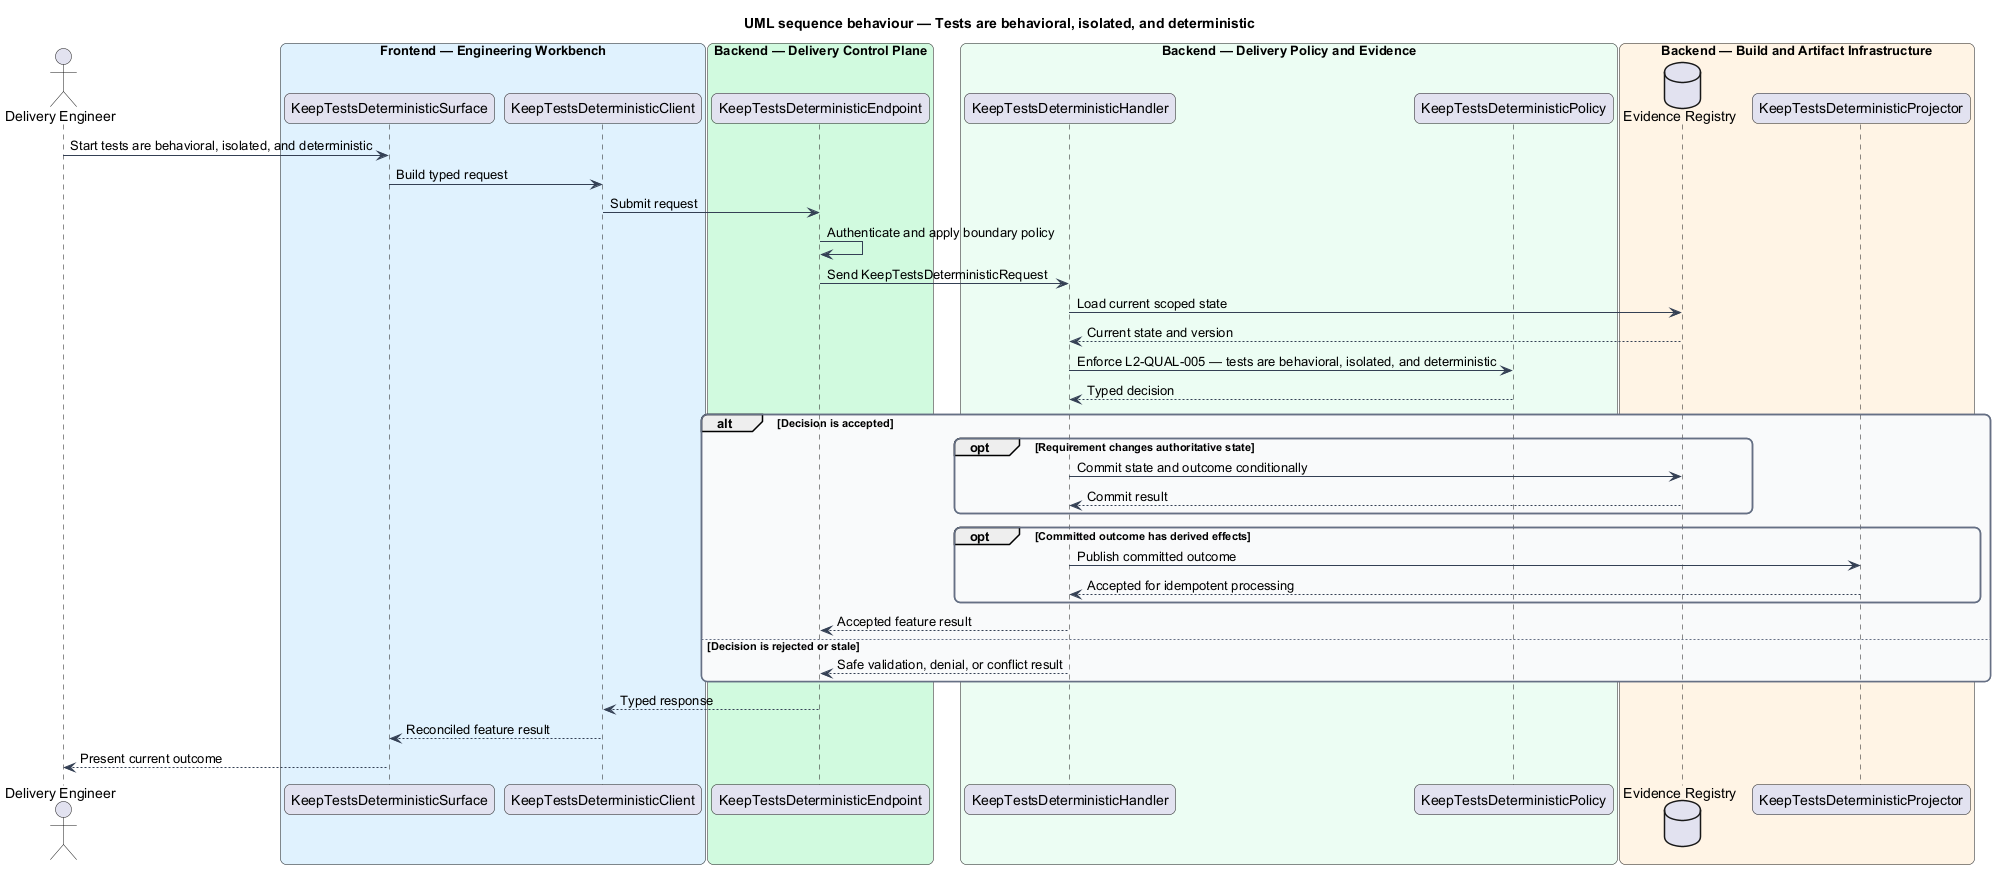

The diagram above was rendered by PlantUML. Its source (embedded in the PNG):
@startuml
title UML sequence behaviour — Tests are behavioral, isolated, and deterministic
skinparam backgroundColor #FFFFFF
skinparam shadowing false
skinparam roundcorner 12
skinparam defaultFontName Arial
skinparam ArrowColor #344054
skinparam rectangle {
  BorderColor #344054
  FontColor #101828
}
skinparam package {
  BorderColor #667085
  FontColor #101828
  BackgroundColor #F9FAFB
}
actor "Delivery Engineer" as actor
box "Frontend — Engineering Workbench" #E0F2FE
  participant "KeepTestsDeterministicSurface" as surface
  participant "KeepTestsDeterministicClient" as client
end box
box "Backend — Delivery Control Plane" #D1FADF
  participant "KeepTestsDeterministicEndpoint" as endpoint
end box
box "Backend — Delivery Policy and Evidence" #ECFDF3
  participant "KeepTestsDeterministicHandler" as handler
  participant "KeepTestsDeterministicPolicy" as policy
end box
box "Backend — Build and Artifact Infrastructure" #FFF4E5
  database "Evidence Registry" as store
  participant "KeepTestsDeterministicProjector" as projector
end box

actor -> surface : Start tests are behavioral, isolated, and deterministic
surface -> client : Build typed request
client -> endpoint : Submit request
endpoint -> endpoint : Authenticate and apply boundary policy
endpoint -> handler : Send KeepTestsDeterministicRequest
handler -> store : Load current scoped state
store --> handler : Current state and version
handler -> policy : Enforce L2-QUAL-005 — tests are behavioral, isolated, and deterministic
policy --> handler : Typed decision
alt Decision is accepted
  opt Requirement changes authoritative state
    handler -> store : Commit state and outcome conditionally
    store --> handler : Commit result
  end
  opt Committed outcome has derived effects
    handler -> projector : Publish committed outcome
    projector --> handler : Accepted for idempotent processing
  end
  handler --> endpoint : Accepted feature result
else Decision is rejected or stale
  handler --> endpoint : Safe validation, denial, or conflict result
end
endpoint --> client : Typed response
client --> surface : Reconciled feature result
surface --> actor : Present current outcome
@enduml